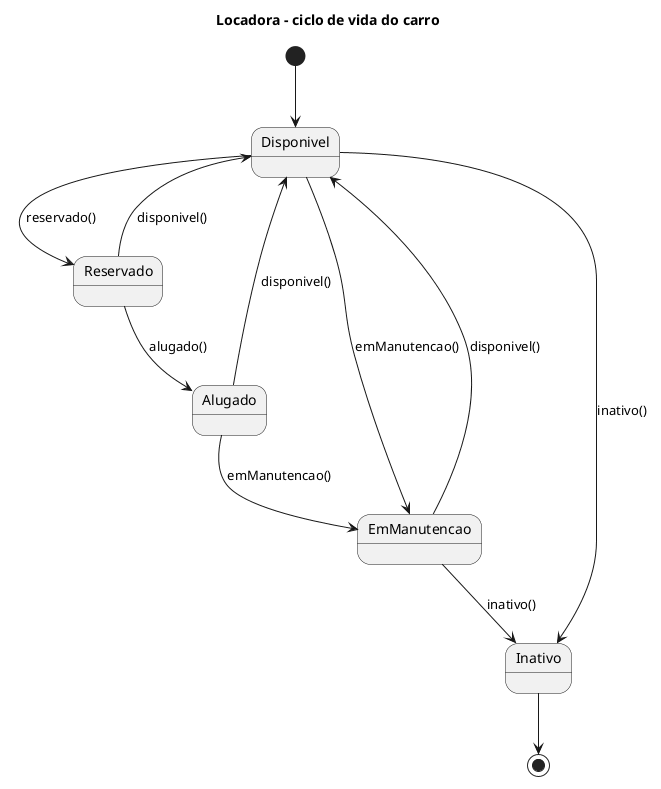

The diagram above was rendered by PlantUML. Its source (embedded in the PNG):
@startuml carro-state-machine
title Locadora - ciclo de vida do carro

[*] --> Disponivel

Disponivel --> Reservado : reservado()
Disponivel --> EmManutencao : emManutencao()
Disponivel --> Inativo : inativo()

Reservado --> Alugado : alugado()
Reservado --> Disponivel : disponivel()

Alugado --> Disponivel : disponivel()
Alugado --> EmManutencao : emManutencao()

EmManutencao --> Disponivel : disponivel()
EmManutencao --> Inativo : inativo()

Inativo --> [*]

@enduml